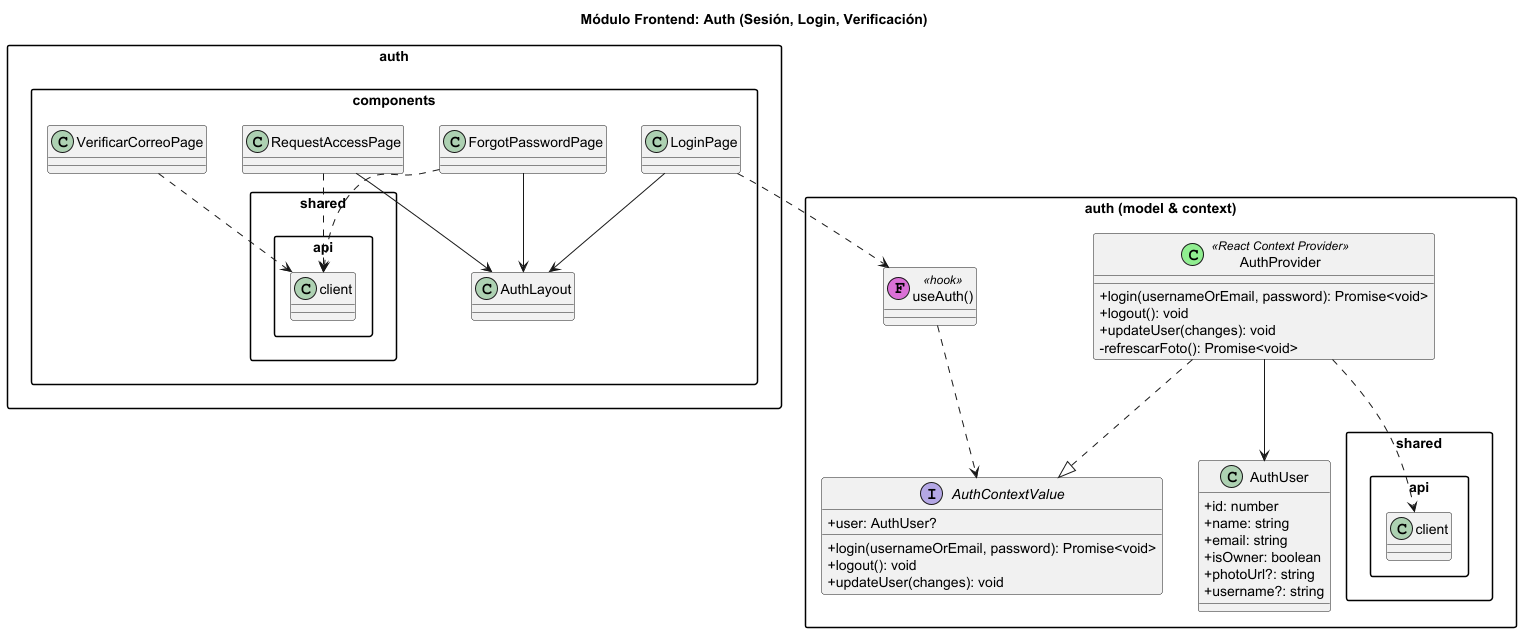

The diagram above was rendered by PlantUML. Its source (embedded in the PNG):
@startuml auth-module
title Módulo Frontend: Auth (Sesión, Login, Verificación)

skinparam classAttributeIconSize 0
skinparam packageStyle rectangle

package "auth (model & context)" {
  class AuthUser {
    +id: number
    +name: string
    +email: string
    +isOwner: boolean
    +photoUrl?: string
    +username?: string
  }

  interface AuthContextValue {
    +user: AuthUser?
    +login(usernameOrEmail, password): Promise<void>
    +logout(): void
    +updateUser(changes): void
  }

  class AuthProvider << (C,lightgreen) React Context Provider >> {
    +login(usernameOrEmail, password): Promise<void>
    +logout(): void
    +updateUser(changes): void
    -refrescarFoto(): Promise<void>
  }

  class "useAuth()" as useAuth << (F,orchid) hook >>

  AuthProvider ..|> AuthContextValue
  AuthProvider --> AuthUser
  useAuth ..> AuthContextValue
  AuthProvider ..> "shared.api.client"
}

package "auth.components" {
  class LoginPage
  class ForgotPasswordPage
  class RequestAccessPage
  class AuthLayout
  class VerificarCorreoPage

  LoginPage ..> useAuth
  RequestAccessPage ..> "shared.api.client"
  ForgotPasswordPage ..> "shared.api.client"
  VerificarCorreoPage ..> "shared.api.client"
  LoginPage --> AuthLayout
  ForgotPasswordPage --> AuthLayout
  RequestAccessPage --> AuthLayout
}

@enduml